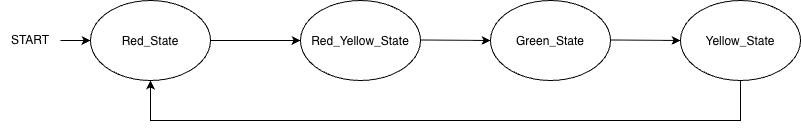

The diagram above was exported from draw.io. Its source (the exported page's mxGraphModel, read from the mxfile embedded in the PNG):
<mxGraphModel dx="934" dy="525" grid="1" gridSize="10" guides="1" tooltips="1" connect="1" arrows="1" fold="1" page="1" pageScale="1" pageWidth="827" pageHeight="1169" math="0" shadow="0">
  <root>
    <mxCell id="0" />
    <mxCell id="1" parent="0" />
    <mxCell id="CwM5qRM2iTibMGOUxBiI-1" parent="1" style="ellipse;whiteSpace=wrap;html=1;shapeInside=1;" value="Red_State" vertex="1">
      <mxGeometry height="80" width="120" x="100" y="160" as="geometry" />
    </mxCell>
    <mxCell id="CwM5qRM2iTibMGOUxBiI-2" parent="1" style="ellipse;whiteSpace=wrap;html=1;shapeInside=1;" value="Red_Yellow_State" vertex="1">
      <mxGeometry height="80" width="120" x="310" y="160" as="geometry" />
    </mxCell>
    <mxCell id="CwM5qRM2iTibMGOUxBiI-3" parent="1" style="ellipse;whiteSpace=wrap;html=1;shapeInside=1;" value="Green_State" vertex="1">
      <mxGeometry height="80" width="120" x="500" y="160" as="geometry" />
    </mxCell>
    <mxCell id="CwM5qRM2iTibMGOUxBiI-4" parent="1" style="ellipse;whiteSpace=wrap;html=1;shapeInside=1;" value="Yellow_State" vertex="1">
      <mxGeometry height="80" width="120" x="690" y="160" as="geometry" />
    </mxCell>
    <mxCell id="CwM5qRM2iTibMGOUxBiI-6" edge="1" parent="1" source="CwM5qRM2iTibMGOUxBiI-1" style="endArrow=classic;html=1;rounded=0;entryX=0;entryY=0.5;entryDx=0;entryDy=0;exitX=1;exitY=0.5;exitDx=0;exitDy=0;" target="CwM5qRM2iTibMGOUxBiI-2" value="">
      <mxGeometry height="50" relative="1" width="50" as="geometry">
        <mxPoint x="220" y="200" as="sourcePoint" />
        <mxPoint x="270" y="150" as="targetPoint" />
      </mxGeometry>
    </mxCell>
    <mxCell id="CwM5qRM2iTibMGOUxBiI-7" edge="1" parent="1" style="endArrow=classic;html=1;rounded=0;entryX=0;entryY=0.5;entryDx=0;entryDy=0;exitX=1;exitY=0.5;exitDx=0;exitDy=0;" target="CwM5qRM2iTibMGOUxBiI-3" value="">
      <mxGeometry height="50" relative="1" width="50" as="geometry">
        <mxPoint x="430" y="199.5" as="sourcePoint" />
        <mxPoint x="520" y="199.5" as="targetPoint" />
      </mxGeometry>
    </mxCell>
    <mxCell id="CwM5qRM2iTibMGOUxBiI-8" edge="1" parent="1" style="endArrow=classic;html=1;rounded=0;entryX=0;entryY=0.5;entryDx=0;entryDy=0;exitX=1;exitY=0.5;exitDx=0;exitDy=0;" target="CwM5qRM2iTibMGOUxBiI-4" value="">
      <mxGeometry height="50" relative="1" width="50" as="geometry">
        <mxPoint x="620" y="199.5" as="sourcePoint" />
        <mxPoint x="710" y="199.5" as="targetPoint" />
      </mxGeometry>
    </mxCell>
    <mxCell id="CwM5qRM2iTibMGOUxBiI-9" edge="1" parent="1" source="CwM5qRM2iTibMGOUxBiI-4" style="endArrow=classic;html=1;rounded=0;entryX=0.5;entryY=1;entryDx=0;entryDy=0;exitX=0.5;exitY=1;exitDx=0;exitDy=0;" target="CwM5qRM2iTibMGOUxBiI-1" value="">
      <mxGeometry height="50" relative="1" width="50" x="-0.0627" as="geometry">
        <Array as="points">
          <mxPoint x="750" y="280" />
          <mxPoint x="460" y="280" />
          <mxPoint x="160" y="280" />
        </Array>
        <mxPoint x="710" y="280" as="sourcePoint" />
        <mxPoint x="800" y="280" as="targetPoint" />
      </mxGeometry>
    </mxCell>
    <mxCell id="CwM5qRM2iTibMGOUxBiI-12" edge="1" parent="1" source="CwM5qRM2iTibMGOUxBiI-11" style="edgeStyle=orthogonalEdgeStyle;rounded=0;orthogonalLoop=1;jettySize=auto;html=1;" target="CwM5qRM2iTibMGOUxBiI-1" value="">
      <mxGeometry relative="1" as="geometry" />
    </mxCell>
    <mxCell id="CwM5qRM2iTibMGOUxBiI-11" parent="1" style="text;html=1;whiteSpace=wrap;strokeColor=none;fillColor=none;align=center;verticalAlign=middle;rounded=0;" value="START" vertex="1">
      <mxGeometry height="30" width="60" x="10" y="185" as="geometry" />
    </mxCell>
  </root>
</mxGraphModel>